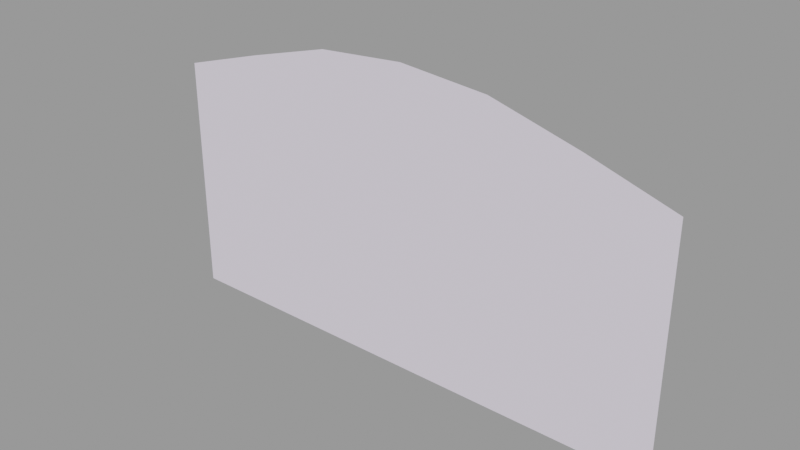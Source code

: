 # Source: skycards_forest128bump.blend  (saved by Blender 2.92.15; exported with 4.5.12 LTS)
import bpy
from mathutils import Matrix  # noqa: F401  (used for matrix-valued properties, if any)

bpy.ops.wm.read_factory_settings(use_empty=True)
scene = bpy.context.scene
scene.name = 'skycards_forest128bump.qc'

# ---- collections
col_skycards_forest128bump = bpy.data.collections.new('skycards_forest128bump'); scene.collection.children.link(col_skycards_forest128bump)

# ---- materials (node trees are filled in below, after node groups)
mat_skycards_forest1 = bpy.data.materials.new('skycards_forest1')
mat_skycards_forest1.use_transparent_shadow = False
mat_skycards_forest1.diffuse_color = (0.8327, 0.7649, 0.8934, 1.0)

# ---- material node trees

# ---- meshes
me_skycards_forest128bump_reference = bpy.data.meshes.new('skycards_forest128bump_reference')
me_skycards_forest128bump_reference.from_pydata([(86.88, 2e-06, 39.76), (128.0, 7e-06, -18.03), (128.0, 5e-06, 26.87), (80.22, 4e-06, -4.928), (79.27, 7e-06, -91.62), (128.0, 1e-05, -91.62), (-128.0, -7e-06, 26.87), (-79.09, -3e-06, -4.928), (-85.34, -6e-06, 39.76), (-128.0, -5e-06, -18.03), (-128.0, -2e-06, -91.62), (-78.2, 1e-06, -91.62), (40.14, 6e-06, -91.63), (40.54, 2e-06, 5.514), (0.0, 4e-06, -91.63), (0.0, 0.0, 8.659), (-39.79, 2e-06, -91.63), (-40.18, -2e-06, 5.514), (-42.9, -4e-06, 51.58), (0.0, -2e-06, 55.14), (43.33, 0.0, 51.58)], [], [(0, 1, 2), (0, 3, 1), (4, 1, 3), (4, 5, 1), (6, 7, 8), (6, 9, 7), (10, 7, 9), (10, 11, 7), (12, 4, 3), (12, 3, 13), (14, 12, 13), (14, 13, 15), (16, 14, 15), (16, 15, 17), (11, 16, 17), (11, 17, 7), (8, 7, 17), (8, 17, 18), (18, 17, 15), (18, 15, 19), (19, 15, 13), (19, 13, 20), (20, 13, 3), (20, 3, 0)])
me_skycards_forest128bump_reference.polygons.foreach_set('use_smooth', [True] * 24)
_uv = me_skycards_forest128bump_reference.uv_layers.new(name='UVMap')
_uv.uv.foreach_set('vector', [0.882, 0.4755, 0.9813, 0.3628, 0.9846, 0.4755, 0.882, 0.4755, 0.8871, 0.3628, 0.9813, 0.3628, 0.8878, 0.3469, 0.9813, 0.3628, 0.8871, 0.3628, 0.8878, 0.3469, 0.9808, 0.3469, 0.9813, 0.3628, 0.01031, 0.4755, 0.1031, 0.3628, 0.07441, 0.4755, 0.01031, 0.4755, 0.01363, 0.3628, 0.1031, 0.3628, 0.01409, 0.3469, 0.1031, 0.3628, 0.01363, 0.3628, 0.01409, 0.3469, 0.1071, 0.3469, 0.1031, 0.3628, 0.5859, 0.3469, 0.664, 0.3469, 0.6658, 0.3628, 0.5859, 0.3469, 0.6658, 0.3628, 0.5867, 0.3628, 0.5051, 0.3469, 0.5859, 0.3469, 0.5867, 0.3628, 0.5051, 0.3469, 0.5867, 0.3628, 0.5051, 0.3628, 0.4242, 0.3469, 0.5051, 0.3469, 0.5051, 0.3628, 0.4242, 0.3469, 0.5051, 0.3628, 0.4234, 0.3628, 0.3461, 0.3469, 0.4242, 0.3469, 0.4234, 0.3628, 0.3461, 0.3469, 0.4234, 0.3628, 0.3443, 0.3628, 0.3316, 0.4755, 0.3443, 0.3628, 0.4234, 0.3628, 0.3316, 0.4755, 0.4234, 0.3628, 0.4179, 0.4755, 0.4179, 0.4755, 0.4234, 0.3628, 0.5051, 0.3628, 0.4179, 0.4755, 0.5051, 0.3628, 0.5051, 0.4755, 0.5051, 0.4755, 0.5051, 0.3628, 0.5867, 0.3628, 0.5051, 0.4755, 0.5867, 0.3628, 0.5922, 0.4755, 0.5922, 0.4755, 0.5867, 0.3628, 0.6658, 0.3628, 0.5922, 0.4755, 0.6658, 0.3628, 0.6785, 0.4755])
me_skycards_forest128bump_reference.materials.append(mat_skycards_forest1)
me_skycards_forest128bump_reference.use_remesh_fix_poles = True
me_skycards_forest128bump_reference.use_remesh_preserve_attributes = False
me_skycards_forest128bump_reference.use_mirror_vertex_groups = False
me_skycards_forest128bump_reference.update()
me_skycards_forest128bump_reference.normals_split_custom_set([tuple(v) for v in zip(*[iter([4.198e-08, -1.0, -4.914e-08, 5.486e-08, -1.0, -4.173e-08, 5.9e-08, -1.0, -4.454e-08, 4.198e-08, -1.0, -4.914e-08, 4.29e-08, -1.0, -4.396e-08, 5.486e-08, -1.0, -4.173e-08, 4.19e-08, -1.0, -3.678e-08, 5.486e-08, -1.0, -4.173e-08, 4.29e-08, -1.0, -4.396e-08, 4.19e-08, -1.0, -3.678e-08, 6.157e-08, -1.0, -4.077e-08, 5.486e-08, -1.0, -4.173e-08, 4.775e-08, -1.0, -5.235e-08, 4.506e-08, -1.0, -5.062e-08, 4.681e-08, -1.0, -5.498e-08, 4.775e-08, -1.0, -5.235e-08, 5.223e-08, -1.0, -4.234e-08, 4.506e-08, -1.0, -5.062e-08, 5.749e-08, -1.0, -4.397e-08, 4.506e-08, -1.0, -5.062e-08, 5.223e-08, -1.0, -4.234e-08, 5.749e-08, -1.0, -4.397e-08, 4.448e-08, -1.0, -4.386e-08, 4.506e-08, -1.0, -5.062e-08, 3.963e-08, -1.0, -3.902e-08, 4.19e-08, -1.0, -3.678e-08, 4.29e-08, -1.0, -4.396e-08, 3.963e-08, -1.0, -3.902e-08, 4.29e-08, -1.0, -4.396e-08, 4.235e-08, -1.0, -4.306e-08, 4.959e-08, -1.0, -4.045e-08, 3.963e-08, -1.0, -3.902e-08, 4.235e-08, -1.0, -4.306e-08, 4.959e-08, -1.0, -4.045e-08, 4.235e-08, -1.0, -4.306e-08, 4.903e-08, -1.0, -4.135e-08, 3.851e-08, -1.0, -4.061e-08, 4.959e-08, -1.0, -4.045e-08, 4.903e-08, -1.0, -4.135e-08, 3.851e-08, -1.0, -4.061e-08, 4.903e-08, -1.0, -4.135e-08, 4.827e-08, -1.0, -4.432e-08, 4.448e-08, -1.0, -4.386e-08, 3.851e-08, -1.0, -4.061e-08, 4.827e-08, -1.0, -4.432e-08, 4.448e-08, -1.0, -4.386e-08, 4.827e-08, -1.0, -4.432e-08, 4.506e-08, -1.0, -5.062e-08, 4.681e-08, -1.0, -5.498e-08, 4.506e-08, -1.0, -5.062e-08, 4.827e-08, -1.0, -4.432e-08, 4.681e-08, -1.0, -5.498e-08, 4.827e-08, -1.0, -4.432e-08, 5.458e-08, -1.0, -4.095e-08, 5.458e-08, -1.0, -4.095e-08, 4.827e-08, -1.0, -4.432e-08, 4.903e-08, -1.0, -4.135e-08, 5.458e-08, -1.0, -4.095e-08, 4.903e-08, -1.0, -4.135e-08, 4.712e-08, -1.0, -4.383e-08, 4.712e-08, -1.0, -4.383e-08, 4.903e-08, -1.0, -4.135e-08, 4.235e-08, -1.0, -4.306e-08, 4.712e-08, -1.0, -4.383e-08, 4.235e-08, -1.0, -4.306e-08, 3.907e-08, -1.0, -4.682e-08, 3.907e-08, -1.0, -4.682e-08, 4.235e-08, -1.0, -4.306e-08, 4.29e-08, -1.0, -4.396e-08, 3.907e-08, -1.0, -4.682e-08, 4.29e-08, -1.0, -4.396e-08, 4.198e-08, -1.0, -4.914e-08])] * 3)])
arm_skycards_forest128bump_qc_skeleton = bpy.data.armatures.new('skycards_forest128bump.qc_skeleton')  # bones are not reproduced

# ---- objects
ob_skycards_forest128bump_qc_skeleton = bpy.data.objects.new('skycards_forest128bump.qc_skeleton', arm_skycards_forest128bump_qc_skeleton)
ob_skycards_forest128bump_reference = bpy.data.objects.new('skycards_forest128bump_reference', me_skycards_forest128bump_reference)

# ---- transforms, parenting, visibility, modifiers, constraints
ob_skycards_forest128bump_qc_skeleton.location = (0.0, 0.0, 0.0)
ob_skycards_forest128bump_qc_skeleton.show_in_front = True
ob_skycards_forest128bump_qc_skeleton.lineart.crease_threshold = 0.0
ob_skycards_forest128bump_reference.parent = ob_skycards_forest128bump_qc_skeleton
ob_skycards_forest128bump_reference.location = (0.0, 0.0, 0.0)
ob_skycards_forest128bump_reference.lineart.crease_threshold = 0.0
_vg = ob_skycards_forest128bump_reference.vertex_groups.new(name='static_prop')
_vg.add([0, 1, 2, 3, 4, 5, 6, 7, 8, 9, 10, 11, 12, 13, 14, 15, 16, 17, 18, 19, 20], 1.0, 'REPLACE')
_m = ob_skycards_forest128bump_reference.modifiers.new('Armature', 'ARMATURE')
_m.object = ob_skycards_forest128bump_qc_skeleton

# ---- collection membership
scene.collection.objects.link(ob_skycards_forest128bump_qc_skeleton)
scene.collection.objects.link(ob_skycards_forest128bump_reference)
col_skycards_forest128bump.objects.link(ob_skycards_forest128bump_qc_skeleton)
col_skycards_forest128bump.objects.link(ob_skycards_forest128bump_reference)

# ---- scene / render settings (as saved in the file)
scene.frame_start = 1; scene.frame_end = 250; scene.frame_set(0)
scene.render.engine = 'BLENDER_EEVEE_NEXT'
scene.cycles.use_denoising = False
scene.cycles.samples = 128
scene.cycles.sampling_pattern = 'TABULATED_SOBOL'
scene.cycles.use_adaptive_sampling = False
scene.cycles.use_light_tree = False
scene.view_settings.view_transform = 'Filmic'
bpy.context.view_layer.update()

# ---- added for rendering (the .blend has no active camera and no usable light): camera, sun + grey world if the file has none
cam_auto = bpy.data.cameras.new('AutoCamera')
cam_auto.lens = 50.0
cam_auto.sensor_width = 36.0
cam_auto.clip_end = 4791.48
ob_auto_camera = bpy.data.objects.new('AutoCamera', cam_auto)
scene.collection.objects.link(ob_auto_camera)
ob_auto_camera.location = (273.02, -327.624, 200.171)
ob_auto_camera.rotation_euler = (1.09748, -7.21219e-08, 0.694738)
scene.camera = ob_auto_camera
light_auto_sun = bpy.data.lights.new('AutoSun', 'SUN')
light_auto_sun.energy = 3.0
light_auto_sun.angle = 0.0523599
ob_auto_sun = bpy.data.objects.new('AutoSun', light_auto_sun)
scene.collection.objects.link(ob_auto_sun)
ob_auto_sun.rotation_euler = (0.872665, 0.174533, 0.523599)
if scene.world is None:
    world_auto = bpy.data.worlds.new('AutoWorld')
    world_auto.color = (0.3, 0.3, 0.3)
    scene.world = world_auto
bpy.context.view_layer.update()
